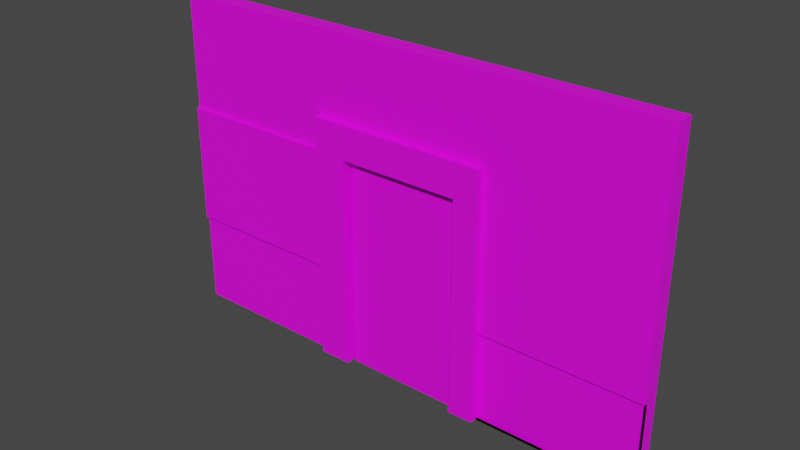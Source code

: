 # Source: doorframe.blend  (saved by Blender 2.90.8; exported with 4.5.12 LTS)
import bpy
from mathutils import Matrix  # noqa: F401  (used for matrix-valued properties, if any)

bpy.ops.wm.read_factory_settings(use_empty=True)
scene = bpy.context.scene
scene.name = 'Scene'

# ---- collections
col_collection = bpy.data.collections.new('Collection'); scene.collection.children.link(col_collection)

# ---- images (referenced by path relative to the original .blend; pixels are not part of the script)
import os
ASSET_DIR = os.environ.get("B2B_ASSET_DIR", "")  # directory of the original .blend (textures are referenced by path, not embedded)
HERE = os.path.dirname(os.path.abspath(__file__))  # packed textures are extracted next to this script under _unpacked/

def load_image(name, relpath, width, height, colorspace="sRGB"):
    """Load a texture the original file referenced (path relative to the .blend, or extracted next to this script)."""
    p = next((c for c in (os.path.join(HERE, relpath), os.path.join(ASSET_DIR, relpath)) if relpath and os.path.exists(c)), "")
    if p:
        img = bpy.data.images.load(p, check_existing=True)
        img.name = name
    else:  # same state as the original file: an image datablock whose file is absent (Cycles renders it pink)
        img = bpy.data.images.new(name, width, height)
        img.source = "FILE"
        img.filepath = "//" + (relpath or name)
    img.colorspace_settings.name = colorspace
    return img
img_texturescom_doorswoodsingleold0246_1_s_jpg = load_image('TexturesCom_DoorsWoodSingleOld0246_1_S.jpg', 'TexturesCom_DoorsWoodSingleOld0246_1_S.jpg', 1024, 1024, 'sRGB')

# ---- materials (node trees are filled in below, after node groups)
mat_material_001 = bpy.data.materials.new('Material.001')
mat_material_001.use_transparent_shadow = False
mat_material_002 = bpy.data.materials.new('Material.002')
mat_material_002.use_transparent_shadow = False

# ---- material node trees
mat_material_001.use_nodes = True; mat_material_001.node_tree.nodes.clear()
_N = mat_material_001.node_tree.nodes; _L = mat_material_001.node_tree.links
n0 = _N.new('ShaderNodeBsdfPrincipled'); n0.name = 'Principled BSDF'; n0.location = (10, 300)
n0.distribution = 'GGX'
n0.subsurface_method = 'BURLEY'
n0.inputs[3].default_value = 1.45
n0.inputs[27].default_value = (0.0, 0.0, 0.0, 1.0)
n0.inputs[28].default_value = 1.0
n1 = _N.new('ShaderNodeOutputMaterial'); n1.name = 'Material Output'; n1.location = (300, 300)
n2 = _N.new('ShaderNodeTexImage'); n2.name = 'Image Texture'; n2.location = (-280, 280)
n2.image = img_texturescom_doorswoodsingleold0246_1_s_jpg
_L.new(n0.outputs[0], n1.inputs[0])
_L.new(n2.outputs[0], n0.inputs[0])
n1.is_active_output = True
mat_material_002.use_nodes = True; mat_material_002.node_tree.nodes.clear()
_N = mat_material_002.node_tree.nodes; _L = mat_material_002.node_tree.links
n0 = _N.new('ShaderNodeBsdfPrincipled'); n0.name = 'Principled BSDF'; n0.location = (10, 300)
n0.distribution = 'GGX'
n0.subsurface_method = 'BURLEY'
n0.inputs[3].default_value = 1.45
n0.inputs[27].default_value = (0.0, 0.0, 0.0, 1.0)
n0.inputs[28].default_value = 1.0
n1 = _N.new('ShaderNodeOutputMaterial'); n1.name = 'Material Output'; n1.location = (300, 300)
n2 = _N.new('ShaderNodeTexImage'); n2.name = 'Image Texture'; n2.location = (-280, 280)
n2.image = img_texturescom_doorswoodsingleold0246_1_s_jpg
_L.new(n0.outputs[0], n1.inputs[0])
_L.new(n2.outputs[0], n0.inputs[0])
n1.is_active_output = True

# ---- world
world_world = bpy.data.worlds.new('World'); scene.world = world_world
world_world.use_nodes = True; world_world.node_tree.nodes.clear()
_N = world_world.node_tree.nodes; _L = world_world.node_tree.links
n0 = _N.new('ShaderNodeOutputWorld'); n0.name = 'World Output'; n0.location = (300, 300)
n1 = _N.new('ShaderNodeBackground'); n1.name = 'Background'; n1.location = (10, 300)
n1.inputs[0].default_value = (0.05088, 0.05088, 0.05088, 1.0)
_L.new(n1.outputs[0], n0.inputs[0])
n0.is_active_output = True
world_world.color = (0.05088, 0.05088, 0.05088)
world_world.use_sun_shadow = False
world_world.sun_shadow_jitter_overblur = 0.0

# ---- meshes
me_cube_001 = bpy.data.meshes.new('Cube.001')
me_cube_001.from_pydata([(-4.401, 0.1716, -0.1018), (-4.401, 0.1716, 5.597), (-4.401, 0.4787, -0.1018), (-4.401, 0.4787, 5.597), (4.401, 0.1716, -0.1018), (4.401, 0.1716, 5.597), (4.401, 0.4787, -0.1018), (4.401, 0.4787, 5.597), (1.161, 0.4787, -0.1018), (1.161, 0.4787, 5.597), (1.161, 0.1716, -0.1018), (1.161, 0.1716, 5.597), (-0.9693, 0.4787, -0.1018), (-0.9693, 0.1716, 5.597), (-0.9693, 0.4787, 5.597), (-0.9693, 0.1716, -0.1018), (-4.401, 0.1716, 3.622), (-4.401, 0.4787, 3.622), (4.401, 0.4787, 3.622), (4.401, 0.1716, 3.622), (1.161, 0.1716, 3.622), (1.161, 0.4787, 3.622), (-0.9693, 0.4787, 3.622), (-0.9693, 0.1716, 3.622), (-4.401, 0.1716, 4.199), (-4.401, 0.4787, 4.199), (4.401, 0.4787, 4.199), (4.401, 0.1716, 4.199), (1.161, 0.1716, 4.199), (1.161, 0.4787, 4.199), (-0.9693, 0.4787, 4.199), (-0.9693, 0.1716, 4.199), (-1.534, 0.4787, -0.1018), (-1.534, 0.1716, 5.597), (-1.534, 0.4787, 5.597), (-1.534, 0.1716, -0.1018), (-1.534, 0.4787, 3.622), (-1.534, 0.1716, 3.622), (-1.534, 0.4787, 4.199), (-1.534, 0.1716, 4.199), (1.602, 0.4787, 5.597), (1.602, 0.1716, -0.1018), (1.602, 0.4787, -0.1018), (1.602, 0.1716, 5.597), (1.602, 0.1716, 3.622), (1.602, 0.4787, 3.622), (1.602, 0.1716, 4.199), (1.602, 0.4787, 4.199), (1.161, 0.05387, 3.622), (1.161, 0.05387, -0.1018), (-1.534, 0.05387, -0.1018), (-0.9693, 0.05387, -0.1018), (-0.9693, 0.05387, 3.622), (1.161, 0.05387, 4.199), (-0.9693, 0.05387, 4.199), (1.602, 0.05387, 3.622), (1.602, 0.05387, 4.199), (-1.534, 0.05387, 3.622), (-1.534, 0.05387, 4.199), (1.602, 0.05387, -0.1018), (-4.401, 0.4787, 1.534), (-0.9693, 0.4787, 1.534), (-0.9693, 0.1716, 1.534), (-4.401, 0.1716, 1.534), (-1.534, 0.1716, 1.534), (-1.534, 0.4787, 1.534), (-0.9693, 0.05387, 1.534), (-1.534, 0.05387, 1.534), (4.401, 0.4787, 1.471), (4.401, 0.1716, 1.471), (1.161, 0.1716, 1.471), (1.161, 0.4787, 1.471), (1.602, 0.4787, 1.471), (1.602, 0.1716, 1.471), (1.161, 0.05387, 1.471), (1.602, 0.05387, 1.471), (-4.401, 0.1177, 1.534), (-4.401, 0.1177, 3.622), (-1.534, 0.1177, 3.622), (-1.534, 0.1177, 1.534), (4.401, 0.2291, 1.471), (4.401, 0.2291, -0.1018), (1.602, 0.2291, -0.1018), (1.602, 0.2291, 1.471)], [], [(24, 1, 3, 25), (47, 40, 7, 26), (26, 7, 5, 27), (39, 33, 1, 24), (42, 6, 4, 41), (34, 3, 1, 33), (40, 9, 11, 43), (71, 70, 20, 21), (46, 43, 11, 28), (30, 14, 9, 29), (38, 34, 14, 30), (32, 12, 15, 35), (9, 14, 13, 11), (28, 11, 13, 31), (62, 15, 12, 61), (65, 36, 22, 61), (22, 21, 20, 23), (70, 10, 49, 74), (16, 63, 76, 77), (68, 18, 19, 69), (72, 45, 18, 68), (63, 16, 17, 60), (28, 31, 54, 53), (36, 38, 30, 22), (22, 30, 29, 21), (46, 28, 53, 56), (37, 39, 24, 16), (18, 26, 27, 19), (45, 47, 26, 18), (16, 24, 25, 17), (39, 37, 57, 58), (17, 25, 38, 36), (44, 46, 56, 55), (60, 17, 36, 65), (2, 32, 35, 0), (25, 3, 34, 38), (14, 34, 33, 13), (31, 13, 33, 39), (21, 29, 47, 45), (19, 27, 46, 44), (71, 21, 45, 72), (69, 19, 44, 73), (27, 5, 43, 46), (7, 40, 43, 5), (8, 42, 41, 10), (29, 9, 40, 47), (75, 55, 48, 74), (48, 53, 54, 52), (55, 56, 53, 48), (52, 54, 58, 57), (66, 52, 57, 67), (73, 44, 55, 75), (23, 20, 48, 52), (64, 35, 50, 67), (10, 41, 59, 49), (31, 39, 58, 54), (35, 15, 51, 50), (62, 23, 52, 66), (15, 62, 66, 51), (37, 64, 67, 57), (51, 66, 67, 50), (2, 60, 65, 32), (0, 63, 60, 2), (35, 64, 63, 0), (32, 65, 61, 12), (23, 62, 61, 22), (41, 73, 75, 59), (59, 75, 74, 49), (4, 69, 80, 81), (8, 71, 72, 42), (42, 72, 68, 6), (6, 68, 69, 4), (20, 70, 74, 48), (8, 10, 70, 71), (79, 78, 77, 76), (37, 16, 77, 78), (64, 37, 78, 79), (63, 64, 79, 76), (81, 80, 83, 82), (41, 4, 81, 82), (73, 41, 82, 83), (69, 73, 83, 80)])
_uv = me_cube_001.uv_layers.new(name='UVMap')
_uv.uv.foreach_set('vector', [-0.7903, 0.91, -0.7903, 1.179, -0.7903, 1.179, -0.7903, 0.91, 0.968, 0.91, 0.968, 1.179, 1.788, 1.179, 1.788, 0.91, 1.788, 0.91, 1.788, 1.179, 1.788, 1.179, 1.788, 0.91, 0.04962, 0.91, 0.04962, 1.179, -0.7903, 1.179, -0.7903, 0.91, 0.968, 0.08323, 1.788, 0.08323, 1.788, 0.08323, 0.968, 0.08323, 0.04962, 1.179, -0.7903, 1.179, -0.7903, 1.179, 0.04962, 1.179, 0.968, 1.179, 0.8389, 1.179, 0.8389, 1.179, 0.968, 1.179, 0.8389, 0.3856, 0.8389, 0.3856, 0.8389, 0.7991, 0.8389, 0.7991, 0.968, 0.91, 0.968, 1.179, 0.8389, 1.179, 0.8389, 0.91, 0.215, 0.91, 0.215, 1.179, 0.8389, 1.179, 0.8389, 0.91, 0.04962, 0.91, 0.04962, 1.179, 0.215, 1.179, 0.215, 0.91, 0.04962, 0.08323, 0.215, 0.08323, 0.215, 0.08323, 0.04962, 0.08323, 0.8389, 1.179, 0.215, 1.179, 0.215, 1.179, 0.8389, 1.179, 0.8389, 0.91, 0.8389, 1.179, 0.215, 1.179, 0.215, 0.91, 0.215, 0.3977, 0.215, 0.08323, 0.215, 0.08323, 0.215, 0.3977, 0.04962, 0.3977, 0.04962, 0.7991, 0.215, 0.7991, 0.215, 0.3977, 0.215, 0.7991, 0.8389, 0.7991, 0.8389, 0.7991, 0.215, 0.7991, 0.8389, 0.3856, 0.8389, 0.08323, 0.8389, 0.08323, 0.8389, 0.3856, -0.7903, 0.7991, -0.7903, 0.3977, -0.7903, 0.3977, -0.7903, 0.7991, 1.788, 0.3856, 1.788, 0.7991, 1.788, 0.7991, 1.788, 0.3856, 0.968, 0.3856, 0.968, 0.7991, 1.788, 0.7991, 1.788, 0.3856, -0.7903, 0.3977, -0.7903, 0.7991, -0.7903, 0.7991, -0.7903, 0.3977, 0.8389, 0.91, 0.215, 0.91, 0.215, 0.91, 0.8389, 0.91, 0.04962, 0.7991, 0.04962, 0.91, 0.215, 0.91, 0.215, 0.7991, 0.215, 0.7991, 0.215, 0.91, 0.8389, 0.91, 0.8389, 0.7991, 0.968, 0.91, 0.8389, 0.91, 0.8389, 0.91, 0.968, 0.91, 0.7604, 0.9156, 0.7604, 0.9805, 0.2688, 0.9805, 0.2688, 0.9156, 1.788, 0.7991, 1.788, 0.91, 1.788, 0.91, 1.788, 0.7991, 0.968, 0.7991, 0.968, 0.91, 1.788, 0.91, 1.788, 0.7991, -0.7903, 0.7991, -0.7903, 0.91, -0.7903, 0.91, -0.7903, 0.7991, 0.04962, 0.91, 0.04962, 0.7991, 0.04962, 0.7991, 0.04962, 0.91, -0.7903, 0.7991, -0.7903, 0.91, 0.04962, 0.91, 0.04962, 0.7991, 0.968, 0.7991, 0.968, 0.91, 0.968, 0.91, 0.968, 0.7991, -0.7903, 0.3977, -0.7903, 0.7991, 0.04962, 0.7991, 0.04962, 0.3977, -0.7903, 0.08323, 0.04962, 0.08323, 0.04962, 0.08323, -0.7903, 0.08323, -0.7903, 0.91, -0.7903, 1.179, 0.04962, 1.179, 0.04962, 0.91, 0.215, 1.179, 0.04962, 1.179, 0.04962, 1.179, 0.215, 1.179, 0.215, 0.91, 0.215, 1.179, 0.04962, 1.179, 0.04962, 0.91, 0.8389, 0.7991, 0.8389, 0.91, 0.968, 0.91, 0.968, 0.7991, 0.7562, 0.9144, 0.7562, 0.9866, 0.2225, 0.9866, 0.2225, 0.9144, 0.8389, 0.3856, 0.8389, 0.7991, 0.968, 0.7991, 0.968, 0.3856, 0.5072, 0.2356, 0.7927, 0.2356, 0.7927, 0.4794, 0.5072, 0.4794, 1.788, 0.91, 1.788, 1.179, 0.968, 1.179, 0.968, 0.91, 1.788, 1.179, 0.968, 1.179, 0.968, 1.179, 1.788, 1.179, 0.8389, 0.08323, 0.968, 0.08323, 0.968, 0.08323, 0.8389, 0.08323, 0.8389, 0.91, 0.8389, 1.179, 0.968, 1.179, 0.968, 0.91, 0.968, 0.3856, 0.968, 0.7991, 0.8389, 0.7991, 0.8389, 0.3856, 0.8389, 0.7991, 0.8389, 0.91, 0.215, 0.91, 0.215, 0.7991, 0.968, 0.7991, 0.968, 0.91, 0.8389, 0.91, 0.8389, 0.7991, 0.215, 0.7991, 0.215, 0.91, 0.04962, 0.91, 0.04962, 0.7991, 0.215, 0.3977, 0.215, 0.7991, 0.04962, 0.7991, 0.04962, 0.3977, 0.968, 0.3856, 0.968, 0.7991, 0.968, 0.7991, 0.968, 0.3856, 0.215, 0.7991, 0.8389, 0.7991, 0.8389, 0.7991, 0.215, 0.7991, 0.04962, 0.3977, 0.04962, 0.08323, 0.04962, 0.08323, 0.04962, 0.3977, 0.8389, 0.08323, 0.968, 0.08323, 0.968, 0.08323, 0.8389, 0.08323, 0.215, 0.91, 0.04962, 0.91, 0.04962, 0.91, 0.215, 0.91, 0.04962, 0.08323, 0.215, 0.08323, 0.215, 0.08323, 0.04962, 0.08323, 0.215, 0.3977, 0.215, 0.7991, 0.215, 0.7991, 0.215, 0.3977, 0.215, 0.08323, 0.215, 0.3977, 0.215, 0.3977, 0.215, 0.08323, 0.04962, 0.7991, 0.04962, 0.3977, 0.04962, 0.3977, 0.04962, 0.7991, 0.215, 0.08323, 0.215, 0.3977, 0.04962, 0.3977, 0.04962, 0.08323, -0.7903, 0.08323, -0.7903, 0.3977, 0.04962, 0.3977, 0.04962, 0.08323, -0.7903, 0.08323, -0.7903, 0.3977, -0.7903, 0.3977, -0.7903, 0.08323, 0.2884, 0.348, 0.5102, 0.348, 0.5102, 0.6032, 0.2884, 0.6032, 0.04962, 0.08323, 0.04962, 0.3977, 0.215, 0.3977, 0.215, 0.08323, 0.215, 0.7991, 0.215, 0.3977, 0.215, 0.3977, 0.215, 0.7991, 0.968, 0.08323, 0.968, 0.3856, 0.968, 0.3856, 0.968, 0.08323, 0.968, 0.08323, 0.968, 0.3856, 0.8389, 0.3856, 0.8389, 0.08323, 1.788, 0.08323, 1.788, 0.3856, 1.788, 0.3856, 1.788, 0.08323, 0.8389, 0.08323, 0.8389, 0.3856, 0.968, 0.3856, 0.968, 0.08323, 0.968, 0.08323, 0.968, 0.3856, 1.788, 0.3856, 1.788, 0.08323, 1.788, 0.08323, 1.788, 0.3856, 1.788, 0.3856, 1.788, 0.08323, 0.8389, 0.7991, 0.8389, 0.3856, 0.8389, 0.3856, 0.8389, 0.7991, 0.8389, 0.08323, 0.8389, 0.08323, 0.8389, 0.3856, 0.8389, 0.3856, 0.5102, 0.348, 0.7934, 0.348, 0.7934, 0.6032, 0.5102, 0.6032, 0.7604, 0.9156, 0.2688, 0.9156, 0.2688, 0.9156, 0.7604, 0.9156, 0.04962, 0.3977, 0.04962, 0.7991, 0.04962, 0.7991, 0.04962, 0.3977, 0.5102, 0.6032, 0.5102, 0.348, 0.5102, 0.348, 0.5102, 0.6032, 0.2985, 0.2356, 0.5072, 0.2356, 0.5072, 0.4794, 0.2985, 0.4794, 0.968, 0.08323, 1.788, 0.08323, 1.788, 0.08323, 0.968, 0.08323, 0.968, 0.3856, 0.968, 0.08323, 0.968, 0.08323, 0.968, 0.3856, 0.5072, 0.2356, 0.5072, 0.4794, 0.5072, 0.4794, 0.5072, 0.2356])
me_cube_001.materials.append(mat_material_001)
me_cube_001.use_remesh_fix_poles = True
me_cube_001.use_remesh_preserve_attributes = False
me_cube_001.use_mirror_vertex_groups = False
me_cube_001.update()
me_cube_002 = bpy.data.meshes.new('Cube.002')
me_cube_002.from_pydata([(-1.046, 0.1989, -0.107), (-1.046, 0.1989, 3.58), (-1.046, 0.4186, -0.107), (-1.046, 0.4186, 3.58), (0.9541, 0.1989, -0.107), (0.9541, 0.1989, 3.58), (0.9541, 0.4186, -0.107), (0.9541, 0.4186, 3.58)], [], [(0, 1, 3, 2), (2, 3, 7, 6), (6, 7, 5, 4), (4, 5, 1, 0), (2, 6, 4, 0), (7, 3, 1, 5)])
_uv = me_cube_002.uv_layers.new(name='UVMap')
_uv.uv.foreach_set('vector', [0.4702, -5.96e-08, 0.4702, 1.0, 0.5298, 1.0, 0.5298, -5.96e-08, 0.2384, 0.07878, 0.2384, 0.7883, 0.8103, 0.7883, 0.8103, 0.07878, 0.5298, -5.96e-08, 0.5298, 1.0, 0.4702, 1.0, 0.4702, -5.96e-08, 0.808, 0.09736, 0.808, 0.7796, 0.2145, 0.7796, 0.2145, 0.09736, 0.2288, 0.5298, 0.7712, 0.5298, 0.7712, 0.4702, 0.2288, 0.4702, 0.7712, 0.5298, 0.2288, 0.5298, 0.2288, 0.4702, 0.7712, 0.4702])
me_cube_002.materials.append(mat_material_002)
me_cube_002.use_remesh_fix_poles = True
me_cube_002.use_remesh_preserve_attributes = False
me_cube_002.use_mirror_vertex_groups = False
me_cube_002.update()

# ---- objects
ob_cube = bpy.data.objects.new('Cube', me_cube_001)
ob_cube_001 = bpy.data.objects.new('Cube.001', me_cube_002)

# ---- transforms, parenting, visibility, modifiers, constraints
ob_cube.location = (0.0, 0.0, 0.0)
ob_cube.lineart.crease_threshold = 0.0
ob_cube_001.location = (0.1431, 0.0, 0.0)
ob_cube_001.lineart.crease_threshold = 0.0

# ---- collection membership
col_collection.objects.link(ob_cube)
col_collection.objects.link(ob_cube_001)

# ---- scene / render settings (as saved in the file)
scene.frame_start = 1; scene.frame_end = 250; scene.frame_set(1)
scene.render.engine = 'BLENDER_EEVEE_NEXT'
scene.cycles.use_denoising = False
scene.cycles.samples = 128
scene.cycles.sampling_pattern = 'TABULATED_SOBOL'
scene.cycles.use_adaptive_sampling = False
scene.cycles.use_light_tree = False
scene.view_settings.view_transform = 'Filmic'
bpy.context.view_layer.update()

# ---- added for rendering (the .blend has no active camera and no usable light): camera, sun
cam_auto = bpy.data.cameras.new('AutoCamera')
cam_auto.lens = 50.0
cam_auto.sensor_width = 36.0
cam_auto.clip_end = 1000.0
ob_auto_camera = bpy.data.objects.new('AutoCamera', cam_auto)
scene.collection.objects.link(ob_auto_camera)
ob_auto_camera.location = (9.7129, -11.3892, 10.5153)
ob_auto_camera.rotation_euler = (1.09748, -7.21219e-08, 0.694738)
scene.camera = ob_auto_camera
light_auto_sun = bpy.data.lights.new('AutoSun', 'SUN')
light_auto_sun.energy = 3.0
light_auto_sun.angle = 0.0523599
ob_auto_sun = bpy.data.objects.new('AutoSun', light_auto_sun)
scene.collection.objects.link(ob_auto_sun)
ob_auto_sun.rotation_euler = (0.872665, 0.174533, 0.523599)
bpy.context.view_layer.update()
